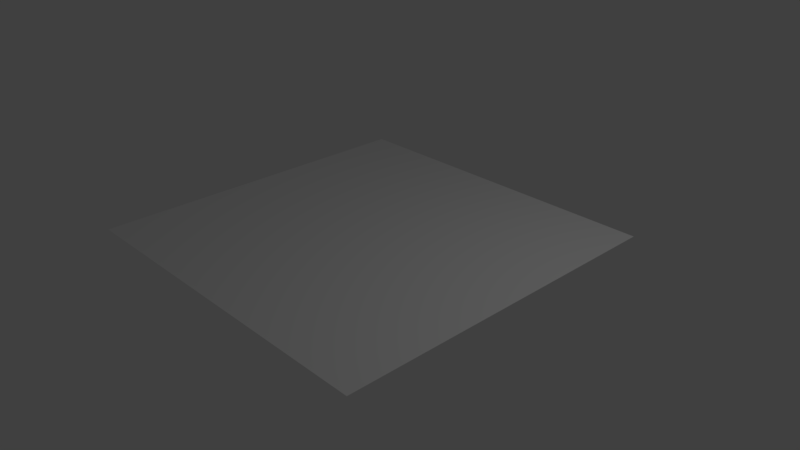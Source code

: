 # Source: YellowFluid.blend  (saved by Blender 2.79.0; exported with 4.5.12 LTS)
import bpy
from mathutils import Matrix  # noqa: F401  (used for matrix-valued properties, if any)

bpy.ops.wm.read_factory_settings(use_empty=True)
scene = bpy.context.scene
scene.name = 'Scene'

# ---- collections
col_collection_1 = bpy.data.collections.new('Collection 1'); scene.collection.children.link(col_collection_1)

# ---- materials (node trees are filled in below, after node groups)
mat_material = bpy.data.materials.new('Material')
mat_material.alpha_threshold = 0.0
mat_material.use_transparent_shadow = False
mat_material.roughness = 0.5
mat_material.line_color = (0.0, 0.0, 0.0, 1.0)

# ---- material node trees

# ---- world
world_world = bpy.data.worlds.new('World'); scene.world = world_world
world_world.color = (0.05088, 0.05088, 0.05088)
world_world.use_sun_shadow = False
world_world.sun_shadow_jitter_overblur = 0.0
world_world.cycles.sampling_method = 'MANUAL'

# ---- cameras
cam_camera = bpy.data.cameras.new('Camera')
cam_camera.clip_end = 100.0
cam_camera.lens = 35.0
cam_camera.sensor_width = 32.0
cam_camera.sensor_height = 18.0
cam_camera.ortho_scale = 7.314
cam_camera.dof.focus_distance = 0.0
cam_camera.dof.aperture_fstop = 128.0

# ---- lights
light_lamp = bpy.data.lights.new('Lamp', 'POINT')
light_lamp.transmission_factor = 0.0
light_lamp.cutoff_distance = 30.0
light_lamp.energy = 100.0
light_lamp.shadow_buffer_clip_start = 1.001
light_lamp.shadow_soft_size = 0.1
light_lamp.shadow_maximum_resolution = 0.006
light_lamp.use_absolute_resolution = True

# ---- meshes
me_cube = bpy.data.meshes.new('Cube')
me_cube.from_pydata([(-2.364, -2.364, 0.0), (2.364, -2.364, 0.0), (-2.364, 2.364, 0.0), (2.364, 2.364, 0.0), (-1.934, -2.364, 0.0), (-1.504, -2.364, 0.0), (-1.075, -2.364, 0.0), (-0.6447, -2.364, 0.0), (-0.2149, -2.364, 0.0), (0.2149, -2.364, 0.0), (0.6447, -2.364, 0.0), (1.075, -2.364, 0.0), (1.504, -2.364, 0.0), (1.934, -2.364, 0.0), (-2.364, 1.934, 0.0), (-2.364, 1.504, 0.0), (-2.364, 1.075, 0.0), (-2.364, 0.6447, 0.0), (-2.364, 0.2149, 0.0), (-2.364, -0.2149, 0.0), (-2.364, -0.6447, 0.0), (-2.364, -1.075, 0.0), (-2.364, -1.504, 0.0), (-2.364, -1.934, 0.0), (1.934, 2.364, 0.0), (1.504, 2.364, 0.0), (1.075, 2.364, 0.0), (0.6447, 2.364, 0.0), (0.2149, 2.364, 0.0), (-0.2149, 2.364, 0.0), (-0.6447, 2.364, 0.0), (-1.075, 2.364, 0.0), (-1.504, 2.364, 0.0), (-1.934, 2.364, 0.0), (2.364, -1.934, 0.0), (2.364, -1.504, 0.0), (2.364, -1.075, 0.0), (2.364, -0.6447, 0.0), (2.364, -0.2149, 0.0), (2.364, 0.2149, 0.0), (2.364, 0.6447, 0.0), (2.364, 1.075, 0.0), (2.364, 1.504, 0.0), (2.364, 1.934, 0.0), (1.934, 1.934, 0.0), (1.934, 1.504, 0.0), (1.934, 1.075, 0.0), (1.934, 0.6447, 0.0), (1.934, 0.2149, 0.0), (1.934, -0.2149, 0.0), (1.934, -0.6447, 0.0), (1.934, -1.075, 0.0), (1.934, -1.504, 0.0), (1.934, -1.934, 0.0), (1.504, 1.934, 0.0), (1.504, 1.504, 0.0), (1.504, 1.075, 0.0), (1.504, 0.6447, 0.0), (1.504, 0.2149, 0.0), (1.504, -0.2149, 0.0), (1.504, -0.6447, 0.0), (1.504, -1.075, 0.0), (1.504, -1.504, 0.0), (1.504, -1.934, 0.0), (1.075, 1.934, 0.0), (1.075, 1.504, 0.0), (1.075, 1.075, 0.0), (1.075, 0.6447, 0.0), (1.075, 0.2149, 0.0), (1.075, -0.2149, 0.0), (1.075, -0.6447, 0.0), (1.075, -1.075, 0.0), (1.075, -1.504, 0.0), (1.075, -1.934, 0.0), (0.6447, 1.934, 0.0), (0.6447, 1.504, 0.0), (0.6447, 1.075, 0.0), (0.6447, 0.6447, 0.0), (0.6447, 0.2149, 0.0), (0.6447, -0.2149, 0.0), (0.6447, -0.6447, 0.0), (0.6447, -1.075, 0.0), (0.6447, -1.504, 0.0), (0.6447, -1.934, 0.0), (0.2149, 1.934, 0.0), (0.2149, 1.504, 0.0), (0.2149, 1.075, 0.0), (0.2149, 0.6447, 0.0), (0.2149, 0.2149, 0.0), (0.2149, -0.2149, 0.0), (0.2149, -0.6447, 0.0), (0.2149, -1.075, 0.0), (0.2149, -1.504, 0.0), (0.2149, -1.934, 0.0), (-0.2149, 1.934, 0.0), (-0.2149, 1.504, 0.0), (-0.2149, 1.075, 0.0), (-0.2149, 0.6447, 0.0), (-0.2149, 0.2149, 0.0), (-0.2149, -0.2149, 0.0), (-0.2149, -0.6447, 0.0), (-0.2149, -1.075, 0.0), (-0.2149, -1.504, 0.0), (-0.2149, -1.934, 0.0), (-0.6447, 1.934, 0.0), (-0.6447, 1.504, 0.0), (-0.6447, 1.075, 0.0), (-0.6447, 0.6447, 0.0), (-0.6447, 0.2149, 0.0), (-0.6447, -0.2149, 0.0), (-0.6447, -0.6447, 0.0), (-0.6447, -1.075, 0.0), (-0.6447, -1.504, 0.0), (-0.6447, -1.934, 0.0), (-1.075, 1.934, 0.0), (-1.075, 1.504, 0.0), (-1.075, 1.075, 0.0), (-1.075, 0.6447, 0.0), (-1.075, 0.2149, 0.0), (-1.075, -0.2149, 0.0), (-1.075, -0.6447, 0.0), (-1.075, -1.075, 0.0), (-1.075, -1.504, 0.0), (-1.075, -1.934, 0.0), (-1.504, 1.934, 0.0), (-1.504, 1.504, 0.0), (-1.504, 1.075, 0.0), (-1.504, 0.6447, 0.0), (-1.504, 0.2149, 0.0), (-1.504, -0.2149, 0.0), (-1.504, -0.6447, 0.0), (-1.504, -1.075, 0.0), (-1.504, -1.504, 0.0), (-1.504, -1.934, 0.0), (-1.934, 1.934, 0.0), (-1.934, 1.504, 0.0), (-1.934, 1.075, 0.0), (-1.934, 0.6447, 0.0), (-1.934, 0.2149, 0.0), (-1.934, -0.2149, 0.0), (-1.934, -0.6447, 0.0), (-1.934, -1.075, 0.0), (-1.934, -1.504, 0.0), (-1.934, -1.934, 0.0), (2.149, -2.364, 0.0), (-2.364, -2.149, 0.0), (-2.149, 2.364, 0.0), (2.364, 2.149, 0.0), (-2.149, -2.364, 0.0), (-1.719, -2.364, 0.0), (-1.289, -2.364, 0.0), (-0.8596, -2.364, 0.0), (-0.4298, -2.364, 0.0), (1.043e-07, -2.364, 0.0), (0.4298, -2.364, 0.0), (0.8596, -2.364, 0.0), (1.289, -2.364, 0.0), (1.719, -2.364, 0.0), (-2.364, 2.149, 0.0), (-2.364, 1.719, 0.0), (-2.364, 1.289, 0.0), (-2.364, 0.8596, 0.0), (-2.364, 0.4298, 0.0), (-2.364, -1.043e-07, 0.0), (-2.364, -0.4298, 0.0), (-2.364, -0.8596, 0.0), (-2.364, -1.289, 0.0), (-2.364, -1.719, 0.0), (2.149, 2.364, 0.0), (1.719, 2.364, 0.0), (1.289, 2.364, 0.0), (0.8596, 2.364, 0.0), (0.4298, 2.364, 0.0), (-1.043e-07, 2.364, 0.0), (-0.4298, 2.364, 0.0), (-0.8596, 2.364, 0.0), (-1.289, 2.364, 0.0), (-1.719, 2.364, 0.0), (2.364, -2.149, 0.0), (2.364, -1.719, 0.0), (2.364, -1.289, 0.0), (2.364, -0.8596, 0.0), (2.364, -0.4298, 0.0), (2.364, 1.043e-07, 0.0), (2.364, 0.4298, 0.0), (2.364, 0.8596, 0.0), (2.364, 1.289, 0.0), (2.364, 1.719, 0.0), (1.934, -2.149, 0.0), (1.934, 2.149, 0.0), (1.934, 1.719, 0.0), (1.934, 1.289, 0.0), (1.934, 0.8596, 0.0), (1.934, 0.4298, 0.0), (1.934, -1.043e-07, 0.0), (1.934, -0.4298, 0.0), (1.934, -0.8596, 0.0), (1.934, -1.289, 0.0), (1.934, -1.719, 0.0), (1.504, -2.149, 0.0), (1.504, 2.149, 0.0), (1.504, 1.719, 0.0), (1.504, 1.289, 0.0), (1.504, 0.8596, 0.0), (1.504, 0.4298, 0.0), (1.504, -1.043e-07, 0.0), (1.504, -0.4298, 0.0), (1.504, -0.8596, 0.0), (1.504, -1.289, 0.0), (1.504, -1.719, 0.0), (1.075, -2.149, 0.0), (1.075, 2.149, 0.0), (1.075, 1.719, 0.0), (1.075, 1.289, 0.0), (1.075, 0.8596, 0.0), (1.075, 0.4298, 0.0), (1.075, -1.043e-07, 0.0), (1.075, -0.4298, 0.0), (1.075, -0.8596, 0.0), (1.075, -1.289, 0.0), (1.075, -1.719, 0.0), (0.6447, -2.149, 0.0), (0.6447, 2.149, 0.0), (0.6447, 1.719, 0.0), (0.6447, 1.289, 0.0), (0.6447, 0.8596, 0.0), (0.6447, 0.4298, 0.0), (0.6447, -1.043e-07, 0.0), (0.6447, -0.4298, 0.0), (0.6447, -0.8596, 0.0), (0.6447, -1.289, 0.0), (0.6447, -1.719, 0.0), (0.2149, -2.149, 0.0), (0.2149, 2.149, 0.0), (0.2149, 1.719, 0.0), (0.2149, 1.289, 0.0), (0.2149, 0.8596, 0.0), (0.2149, 0.4298, 0.0), (0.2149, -1.043e-07, 0.0), (0.2149, -0.4298, 0.0), (0.2149, -0.8596, 0.0), (0.2149, -1.289, 0.0), (0.2149, -1.719, 0.0), (-0.2149, -2.149, 0.0), (-0.2149, 2.149, 0.0), (-0.2149, 1.719, 0.0), (-0.2149, 1.289, 0.0), (-0.2149, 0.8596, 0.0), (-0.2149, 0.4298, 0.0), (-0.2149, -1.043e-07, 0.0), (-0.2149, -0.4298, 0.0), (-0.2149, -0.8596, 0.0), (-0.2149, -1.289, 0.0), (-0.2149, -1.719, 0.0), (-0.6447, -2.149, 0.0), (-0.6447, 2.149, 0.0), (-0.6447, 1.719, 0.0), (-0.6447, 1.289, 0.0), (-0.6447, 0.8596, 0.0), (-0.6447, 0.4298, 0.0), (-0.6447, -1.043e-07, 0.0), (-0.6447, -0.4298, 0.0), (-0.6447, -0.8596, 0.0), (-0.6447, -1.289, 0.0), (-0.6447, -1.719, 0.0), (-1.075, -2.149, 0.0), (-1.075, 2.149, 0.0), (-1.075, 1.719, 0.0), (-1.075, 1.289, 0.0), (-1.075, 0.8596, 0.0), (-1.075, 0.4298, 0.0), (-1.075, -1.043e-07, 0.0), (-1.075, -0.4298, 0.0), (-1.075, -0.8596, 0.0), (-1.075, -1.289, 0.0), (-1.075, -1.719, 0.0), (-1.504, -2.149, 0.0), (-1.504, 2.149, 0.0), (-1.504, 1.719, 0.0), (-1.504, 1.289, 0.0), (-1.504, 0.8596, 0.0), (-1.504, 0.4298, 0.0), (-1.504, -1.043e-07, 0.0), (-1.504, -0.4298, 0.0), (-1.504, -0.8596, 0.0), (-1.504, -1.289, 0.0), (-1.504, -1.719, 0.0), (-1.934, -2.149, 0.0), (-1.934, 2.149, 0.0), (-1.934, 1.719, 0.0), (-1.934, 1.289, 0.0), (-1.934, 0.8596, 0.0), (-1.934, 0.4298, 0.0), (-1.934, -1.043e-07, 0.0), (-1.934, -0.4298, 0.0), (-1.934, -0.8596, 0.0), (-1.934, -1.289, 0.0), (-1.934, -1.719, 0.0), (2.149, 1.934, 0.0), (2.149, 1.504, 0.0), (2.149, 1.075, 0.0), (2.149, 0.6447, 0.0), (2.149, 0.2149, 0.0), (2.149, -0.2149, 0.0), (2.149, -0.6447, 0.0), (2.149, -1.075, 0.0), (2.149, -1.504, 0.0), (2.149, -1.934, 0.0), (1.719, 1.934, 0.0), (1.719, 1.504, 0.0), (1.719, 1.075, 0.0), (1.719, 0.6447, 0.0), (1.719, 0.2149, 0.0), (1.719, -0.2149, 0.0), (1.719, -0.6447, 0.0), (1.719, -1.075, 0.0), (1.719, -1.504, 0.0), (1.719, -1.934, 0.0), (1.289, 1.934, 0.0), (1.289, 1.504, 0.0), (1.289, 1.075, 0.0), (1.289, 0.6447, 0.0), (1.289, 0.2149, 0.0), (1.289, -0.2149, 0.0), (1.289, -0.6447, 0.0), (1.289, -1.075, 0.0), (1.289, -1.504, 0.0), (1.289, -1.934, 0.0), (0.8596, 1.934, 0.0), (0.8596, 1.504, 0.0), (0.8596, 1.075, 0.0), (0.8596, 0.6447, 0.0), (0.8596, 0.2149, 0.0), (0.8596, -0.2149, 0.0), (0.8596, -0.6447, 0.0), (0.8596, -1.075, 0.0), (0.8596, -1.504, 0.0), (0.8596, -1.934, 0.0), (0.4298, 1.934, 0.0), (0.4298, 1.504, 0.0), (0.4298, 1.075, 0.0), (0.4298, 0.6447, 0.0), (0.4298, 0.2149, 0.0), (0.4298, -0.2149, 0.0), (0.4298, -0.6447, 0.0), (0.4298, -1.075, 0.0), (0.4298, -1.504, 0.0), (0.4298, -1.934, 0.0), (-8.941e-08, 1.934, 0.0), (-7.451e-08, 1.504, 0.0), (-5.96e-08, 1.075, 0.0), (-4.47e-08, 0.6447, 0.0), (-2.98e-08, 0.2149, 0.0), (-1.49e-08, -0.2149, 0.0), (1.49e-08, -0.6447, 0.0), (4.47e-08, -1.075, 0.0), (5.96e-08, -1.504, 0.0), (7.451e-08, -1.934, 0.0), (-0.4298, 1.934, 0.0), (-0.4298, 1.504, 0.0), (-0.4298, 1.075, 0.0), (-0.4298, 0.6447, 0.0), (-0.4298, 0.2149, 0.0), (-0.4298, -0.2149, 0.0), (-0.4298, -0.6447, 0.0), (-0.4298, -1.075, 0.0), (-0.4298, -1.504, 0.0), (-0.4298, -1.934, 0.0), (-0.8596, 1.934, 0.0), (-0.8596, 1.504, 0.0), (-0.8596, 1.075, 0.0), (-0.8596, 0.6447, 0.0), (-0.8596, 0.2149, 0.0), (-0.8596, -0.2149, 0.0), (-0.8596, -0.6447, 0.0), (-0.8596, -1.075, 0.0), (-0.8596, -1.504, 0.0), (-0.8596, -1.934, 0.0), (-1.289, 1.934, 0.0), (-1.289, 1.504, 0.0), (-1.289, 1.075, 0.0), (-1.289, 0.6447, 0.0), (-1.289, 0.2149, 0.0), (-1.289, -0.2149, 0.0), (-1.289, -0.6447, 0.0), (-1.289, -1.075, 0.0), (-1.289, -1.504, 0.0), (-1.289, -1.934, 0.0), (-1.719, 1.934, 0.0), (-1.719, 1.504, 0.0), (-1.719, 1.075, 0.0), (-1.719, 0.6447, 0.0), (-1.719, 0.2149, 0.0), (-1.719, -0.2149, 0.0), (-1.719, -0.6447, 0.0), (-1.719, -1.075, 0.0), (-1.719, -1.504, 0.0), (-1.719, -1.934, 0.0), (-2.149, 1.934, 0.0), (-2.149, 1.504, 0.0), (-2.149, 1.075, 0.0), (-2.149, 0.6447, 0.0), (-2.149, 0.2149, 0.0), (-2.149, -0.2149, 0.0), (-2.149, -0.6447, 0.0), (-2.149, -1.075, 0.0), (-2.149, -1.504, 0.0), (-2.149, -1.934, 0.0), (-2.149, -1.719, 0.0), (-2.149, -1.289, 0.0), (-2.149, -0.8596, 0.0), (-2.149, -0.4298, 0.0), (-2.149, -1.043e-07, 0.0), (-2.149, 0.4298, 0.0), (-2.149, 0.8596, 0.0), (-2.149, 1.289, 0.0), (-2.149, 1.719, 0.0), (-2.149, 2.149, 0.0), (-1.719, -1.719, 0.0), (-1.719, -1.289, 0.0), (-1.719, -0.8596, 0.0), (-1.719, -0.4298, 0.0), (-1.719, -1.043e-07, 0.0), (-1.719, 0.4298, 0.0), (-1.719, 0.8596, 0.0), (-1.719, 1.289, 0.0), (-1.719, 1.719, 0.0), (-1.719, 2.149, 0.0), (-1.289, -1.719, 0.0), (-1.289, -1.289, 0.0), (-1.289, -0.8596, 0.0), (-1.289, -0.4298, 0.0), (-1.289, -1.043e-07, 0.0), (-1.289, 0.4298, 0.0), (-1.289, 0.8596, 0.0), (-1.289, 1.289, 0.0), (-1.289, 1.719, 0.0), (-1.289, 2.149, 0.0), (-0.8596, -1.719, 0.0), (-0.8596, -1.289, 0.0), (-0.8596, -0.8596, 0.0), (-0.8596, -0.4298, 0.0), (-0.8596, -1.043e-07, 0.0), (-0.8596, 0.4298, 0.0), (-0.8596, 0.8596, 0.0), (-0.8596, 1.289, 0.0), (-0.8596, 1.719, 0.0), (-0.8596, 2.149, 0.0), (-0.4298, -1.719, 0.0), (-0.4298, -1.289, 0.0), (-0.4298, -0.8596, 0.0), (-0.4298, -0.4298, 0.0), (-0.4298, -1.043e-07, 0.0), (-0.4298, 0.4298, 0.0), (-0.4298, 0.8596, 0.0), (-0.4298, 1.289, 0.0), (-0.4298, 1.719, 0.0), (-0.4298, 2.149, 0.0), (6.706e-08, -1.719, 0.0), (5.215e-08, -1.289, 0.0), (2.98e-08, -0.8596, 0.0), (0.0, -0.4298, 0.0), (-2.235e-08, -1.043e-07, 0.0), (-3.725e-08, 0.4298, 0.0), (-5.215e-08, 0.8596, 0.0), (-6.706e-08, 1.289, 0.0), (-8.196e-08, 1.719, 0.0), (-9.686e-08, 2.149, 0.0), (0.4298, -1.719, 0.0), (0.4298, -1.289, 0.0), (0.4298, -0.8596, 0.0), (0.4298, -0.4298, 0.0), (0.4298, -1.043e-07, 0.0), (0.4298, 0.4298, 0.0), (0.4298, 0.8596, 0.0), (0.4298, 1.289, 0.0), (0.4298, 1.719, 0.0), (0.4298, 2.149, 0.0), (0.8596, -1.719, 0.0), (0.8596, -1.289, 0.0), (0.8596, -0.8596, 0.0), (0.8596, -0.4298, 0.0), (0.8596, -1.043e-07, 0.0), (0.8596, 0.4298, 0.0), (0.8596, 0.8596, 0.0), (0.8596, 1.289, 0.0), (0.8596, 1.719, 0.0), (0.8596, 2.149, 0.0), (1.289, -1.719, 0.0), (1.289, -1.289, 0.0), (1.289, -0.8596, 0.0), (1.289, -0.4298, 0.0), (1.289, -1.043e-07, 0.0), (1.289, 0.4298, 0.0), (1.289, 0.8596, 0.0), (1.289, 1.289, 0.0), (1.289, 1.719, 0.0), (1.289, 2.149, 0.0), (1.719, -1.719, 0.0), (1.719, -1.289, 0.0), (1.719, -0.8596, 0.0), (1.719, -0.4298, 0.0), (1.719, -1.043e-07, 0.0), (1.719, 0.4298, 0.0), (1.719, 0.8596, 0.0), (1.719, 1.289, 0.0), (1.719, 1.719, 0.0), (1.719, 2.149, 0.0), (2.149, -1.719, 0.0), (2.149, -1.289, 0.0), (2.149, -0.8596, 0.0), (2.149, -0.4298, 0.0), (2.149, 0.0, 0.0), (2.149, 0.4298, 0.0), (2.149, 0.8596, 0.0), (2.149, 1.289, 0.0), (2.149, 1.719, 0.0), (2.149, 2.149, 0.0), (-1.719, -2.149, 0.0), (-1.289, -2.149, 0.0), (-0.8596, -2.149, 0.0), (-0.4298, -2.149, 0.0), (8.941e-08, -2.149, 0.0), (0.4298, -2.149, 0.0), (0.8596, -2.149, 0.0), (1.289, -2.149, 0.0), (1.719, -2.149, 0.0), (2.149, -2.149, 0.0), (-2.149, -2.149, 0.0)], [], [(528, 145, 0, 148), (527, 188, 13, 144), (526, 199, 12, 157), (525, 210, 11, 156), (524, 221, 10, 155), (523, 232, 9, 154), (522, 243, 8, 153), (521, 254, 7, 152), (520, 265, 6, 151), (519, 276, 5, 150), (518, 287, 4, 149), (517, 189, 44, 298), (516, 190, 45, 299), (515, 191, 46, 300), (514, 192, 47, 301), (513, 193, 48, 302), (512, 194, 49, 303), (511, 195, 50, 304), (510, 196, 51, 305), (509, 197, 52, 306), (508, 198, 53, 307), (507, 200, 54, 308), (506, 201, 55, 309), (505, 202, 56, 310), (504, 203, 57, 311), (503, 204, 58, 312), (502, 205, 59, 313), (501, 206, 60, 314), (500, 207, 61, 315), (499, 208, 62, 316), (498, 209, 63, 317), (497, 211, 64, 318), (496, 212, 65, 319), (495, 213, 66, 320), (494, 214, 67, 321), (493, 215, 68, 322), (492, 216, 69, 323), (491, 217, 70, 324), (490, 218, 71, 325), (489, 219, 72, 326), (488, 220, 73, 327), (487, 222, 74, 328), (486, 223, 75, 329), (485, 224, 76, 330), (484, 225, 77, 331), (483, 226, 78, 332), (482, 227, 79, 333), (481, 228, 80, 334), (480, 229, 81, 335), (479, 230, 82, 336), (478, 231, 83, 337), (477, 233, 84, 338), (476, 234, 85, 339), (475, 235, 86, 340), (474, 236, 87, 341), (473, 237, 88, 342), (472, 238, 89, 343), (471, 239, 90, 344), (470, 240, 91, 345), (469, 241, 92, 346), (468, 242, 93, 347), (467, 244, 94, 348), (466, 245, 95, 349), (465, 246, 96, 350), (464, 247, 97, 351), (463, 248, 98, 352), (462, 249, 99, 353), (461, 250, 100, 354), (460, 251, 101, 355), (459, 252, 102, 356), (458, 253, 103, 357), (457, 255, 104, 358), (456, 256, 105, 359), (455, 257, 106, 360), (454, 258, 107, 361), (453, 259, 108, 362), (452, 260, 109, 363), (451, 261, 110, 364), (450, 262, 111, 365), (449, 263, 112, 366), (448, 264, 113, 367), (447, 266, 114, 368), (446, 267, 115, 369), (445, 268, 116, 370), (444, 269, 117, 371), (443, 270, 118, 372), (442, 271, 119, 373), (441, 272, 120, 374), (440, 273, 121, 375), (439, 274, 122, 376), (438, 275, 123, 377), (437, 277, 124, 378), (436, 278, 125, 379), (435, 279, 126, 380), (434, 280, 127, 381), (433, 281, 128, 382), (432, 282, 129, 383), (431, 283, 130, 384), (430, 284, 131, 385), (429, 285, 132, 386), (428, 286, 133, 387), (427, 288, 134, 388), (426, 289, 135, 389), (425, 290, 136, 390), (424, 291, 137, 391), (423, 292, 138, 392), (422, 293, 139, 393), (421, 294, 140, 394), (420, 295, 141, 395), (419, 296, 142, 396), (418, 297, 143, 397), (417, 158, 14, 398), (416, 159, 15, 399), (415, 160, 16, 400), (414, 161, 17, 401), (413, 162, 18, 402), (412, 163, 19, 403), (411, 164, 20, 404), (410, 165, 21, 405), (409, 166, 22, 406), (408, 167, 23, 407), (297, 408, 407, 143), (142, 406, 408, 297), (406, 22, 167, 408), (296, 409, 406, 142), (141, 405, 409, 296), (405, 21, 166, 409), (295, 410, 405, 141), (140, 404, 410, 295), (404, 20, 165, 410), (294, 411, 404, 140), (139, 403, 411, 294), (403, 19, 164, 411), (293, 412, 403, 139), (138, 402, 412, 293), (402, 18, 163, 412), (292, 413, 402, 138), (137, 401, 413, 292), (401, 17, 162, 413), (291, 414, 401, 137), (136, 400, 414, 291), (400, 16, 161, 414), (290, 415, 400, 136), (135, 399, 415, 290), (399, 15, 160, 415), (289, 416, 399, 135), (134, 398, 416, 289), (398, 14, 159, 416), (288, 417, 398, 134), (33, 146, 417, 288), (146, 2, 158, 417), (286, 418, 397, 133), (132, 396, 418, 286), (396, 142, 297, 418), (285, 419, 396, 132), (131, 395, 419, 285), (395, 141, 296, 419), (284, 420, 395, 131), (130, 394, 420, 284), (394, 140, 295, 420), (283, 421, 394, 130), (129, 393, 421, 283), (393, 139, 294, 421), (282, 422, 393, 129), (128, 392, 422, 282), (392, 138, 293, 422), (281, 423, 392, 128), (127, 391, 423, 281), (391, 137, 292, 423), (280, 424, 391, 127), (126, 390, 424, 280), (390, 136, 291, 424), (279, 425, 390, 126), (125, 389, 425, 279), (389, 135, 290, 425), (278, 426, 389, 125), (124, 388, 426, 278), (388, 134, 289, 426), (277, 427, 388, 124), (32, 177, 427, 277), (177, 33, 288, 427), (275, 428, 387, 123), (122, 386, 428, 275), (386, 132, 286, 428), (274, 429, 386, 122), (121, 385, 429, 274), (385, 131, 285, 429), (273, 430, 385, 121), (120, 384, 430, 273), (384, 130, 284, 430), (272, 431, 384, 120), (119, 383, 431, 272), (383, 129, 283, 431), (271, 432, 383, 119), (118, 382, 432, 271), (382, 128, 282, 432), (270, 433, 382, 118), (117, 381, 433, 270), (381, 127, 281, 433), (269, 434, 381, 117), (116, 380, 434, 269), (380, 126, 280, 434), (268, 435, 380, 116), (115, 379, 435, 268), (379, 125, 279, 435), (267, 436, 379, 115), (114, 378, 436, 267), (378, 124, 278, 436), (266, 437, 378, 114), (31, 176, 437, 266), (176, 32, 277, 437), (264, 438, 377, 113), (112, 376, 438, 264), (376, 122, 275, 438), (263, 439, 376, 112), (111, 375, 439, 263), (375, 121, 274, 439), (262, 440, 375, 111), (110, 374, 440, 262), (374, 120, 273, 440), (261, 441, 374, 110), (109, 373, 441, 261), (373, 119, 272, 441), (260, 442, 373, 109), (108, 372, 442, 260), (372, 118, 271, 442), (259, 443, 372, 108), (107, 371, 443, 259), (371, 117, 270, 443), (258, 444, 371, 107), (106, 370, 444, 258), (370, 116, 269, 444), (257, 445, 370, 106), (105, 369, 445, 257), (369, 115, 268, 445), (256, 446, 369, 105), (104, 368, 446, 256), (368, 114, 267, 446), (255, 447, 368, 104), (30, 175, 447, 255), (175, 31, 266, 447), (253, 448, 367, 103), (102, 366, 448, 253), (366, 112, 264, 448), (252, 449, 366, 102), (101, 365, 449, 252), (365, 111, 263, 449), (251, 450, 365, 101), (100, 364, 450, 251), (364, 110, 262, 450), (250, 451, 364, 100), (99, 363, 451, 250), (363, 109, 261, 451), (249, 452, 363, 99), (98, 362, 452, 249), (362, 108, 260, 452), (248, 453, 362, 98), (97, 361, 453, 248), (361, 107, 259, 453), (247, 454, 361, 97), (96, 360, 454, 247), (360, 106, 258, 454), (246, 455, 360, 96), (95, 359, 455, 246), (359, 105, 257, 455), (245, 456, 359, 95), (94, 358, 456, 245), (358, 104, 256, 456), (244, 457, 358, 94), (29, 174, 457, 244), (174, 30, 255, 457), (242, 458, 357, 93), (92, 356, 458, 242), (356, 102, 253, 458), (241, 459, 356, 92), (91, 355, 459, 241), (355, 101, 252, 459), (240, 460, 355, 91), (90, 354, 460, 240), (354, 100, 251, 460), (239, 461, 354, 90), (89, 353, 461, 239), (353, 99, 250, 461), (238, 462, 353, 89), (88, 352, 462, 238), (352, 98, 249, 462), (237, 463, 352, 88), (87, 351, 463, 237), (351, 97, 248, 463), (236, 464, 351, 87), (86, 350, 464, 236), (350, 96, 247, 464), (235, 465, 350, 86), (85, 349, 465, 235), (349, 95, 246, 465), (234, 466, 349, 85), (84, 348, 466, 234), (348, 94, 245, 466), (233, 467, 348, 84), (28, 173, 467, 233), (173, 29, 244, 467), (231, 468, 347, 83), (82, 346, 468, 231), (346, 92, 242, 468), (230, 469, 346, 82), (81, 345, 469, 230), (345, 91, 241, 469), (229, 470, 345, 81), (80, 344, 470, 229), (344, 90, 240, 470), (228, 471, 344, 80), (79, 343, 471, 228), (343, 89, 239, 471), (227, 472, 343, 79), (78, 342, 472, 227), (342, 88, 238, 472), (226, 473, 342, 78), (77, 341, 473, 226), (341, 87, 237, 473), (225, 474, 341, 77), (76, 340, 474, 225), (340, 86, 236, 474), (224, 475, 340, 76), (75, 339, 475, 224), (339, 85, 235, 475), (223, 476, 339, 75), (74, 338, 476, 223), (338, 84, 234, 476), (222, 477, 338, 74), (27, 172, 477, 222), (172, 28, 233, 477), (220, 478, 337, 73), (72, 336, 478, 220), (336, 82, 231, 478), (219, 479, 336, 72), (71, 335, 479, 219), (335, 81, 230, 479), (218, 480, 335, 71), (70, 334, 480, 218), (334, 80, 229, 480), (217, 481, 334, 70), (69, 333, 481, 217), (333, 79, 228, 481), (216, 482, 333, 69), (68, 332, 482, 216), (332, 78, 227, 482), (215, 483, 332, 68), (67, 331, 483, 215), (331, 77, 226, 483), (214, 484, 331, 67), (66, 330, 484, 214), (330, 76, 225, 484), (213, 485, 330, 66), (65, 329, 485, 213), (329, 75, 224, 485), (212, 486, 329, 65), (64, 328, 486, 212), (328, 74, 223, 486), (211, 487, 328, 64), (26, 171, 487, 211), (171, 27, 222, 487), (209, 488, 327, 63), (62, 326, 488, 209), (326, 72, 220, 488), (208, 489, 326, 62), (61, 325, 489, 208), (325, 71, 219, 489), (207, 490, 325, 61), (60, 324, 490, 207), (324, 70, 218, 490), (206, 491, 324, 60), (59, 323, 491, 206), (323, 69, 217, 491), (205, 492, 323, 59), (58, 322, 492, 205), (322, 68, 216, 492), (204, 493, 322, 58), (57, 321, 493, 204), (321, 67, 215, 493), (203, 494, 321, 57), (56, 320, 494, 203), (320, 66, 214, 494), (202, 495, 320, 56), (55, 319, 495, 202), (319, 65, 213, 495), (201, 496, 319, 55), (54, 318, 496, 201), (318, 64, 212, 496), (200, 497, 318, 54), (25, 170, 497, 200), (170, 26, 211, 497), (198, 498, 317, 53), (52, 316, 498, 198), (316, 62, 209, 498), (197, 499, 316, 52), (51, 315, 499, 197), (315, 61, 208, 499), (196, 500, 315, 51), (50, 314, 500, 196), (314, 60, 207, 500), (195, 501, 314, 50), (49, 313, 501, 195), (313, 59, 206, 501), (194, 502, 313, 49), (48, 312, 502, 194), (312, 58, 205, 502), (193, 503, 312, 48), (47, 311, 503, 193), (311, 57, 204, 503), (192, 504, 311, 47), (46, 310, 504, 192), (310, 56, 203, 504), (191, 505, 310, 46), (45, 309, 505, 191), (309, 55, 202, 505), (190, 506, 309, 45), (44, 308, 506, 190), (308, 54, 201, 506), (189, 507, 308, 44), (24, 169, 507, 189), (169, 25, 200, 507), (179, 508, 307, 34), (35, 306, 508, 179), (306, 52, 198, 508), (180, 509, 306, 35), (36, 305, 509, 180), (305, 51, 197, 509), (181, 510, 305, 36), (37, 304, 510, 181), (304, 50, 196, 510), (182, 511, 304, 37), (38, 303, 511, 182), (303, 49, 195, 511), (183, 512, 303, 38), (39, 302, 512, 183), (302, 48, 194, 512), (184, 513, 302, 39), (40, 301, 513, 184), (301, 47, 193, 513), (185, 514, 301, 40), (41, 300, 514, 185), (300, 46, 192, 514), (186, 515, 300, 41), (42, 299, 515, 186), (299, 45, 191, 515), (187, 516, 299, 42), (43, 298, 516, 187), (298, 44, 190, 516), (147, 517, 298, 43), (3, 168, 517, 147), (168, 24, 189, 517), (276, 518, 149, 5), (133, 397, 518, 276), (397, 143, 287, 518), (265, 519, 150, 6), (123, 387, 519, 265), (387, 133, 276, 519), (254, 520, 151, 7), (113, 377, 520, 254), (377, 123, 265, 520), (243, 521, 152, 8), (103, 367, 521, 243), (367, 113, 254, 521), (232, 522, 153, 9), (93, 357, 522, 232), (357, 103, 243, 522), (221, 523, 154, 10), (83, 347, 523, 221), (347, 93, 232, 523), (210, 524, 155, 11), (73, 337, 524, 210), (337, 83, 221, 524), (199, 525, 156, 12), (63, 327, 525, 199), (327, 73, 210, 525), (188, 526, 157, 13), (53, 317, 526, 188), (317, 63, 199, 526), (178, 527, 144, 1), (34, 307, 527, 178), (307, 53, 188, 527), (287, 528, 148, 4), (143, 407, 528, 287), (407, 23, 145, 528)])
me_cube.materials.append(mat_material)
me_cube.use_remesh_preserve_volume = False
me_cube.use_remesh_preserve_attributes = False
me_cube.use_mirror_vertex_groups = False
me_cube.update()

# ---- objects
ob_empty = bpy.data.objects.new('Empty', None)
ob_cube = bpy.data.objects.new('Cube', me_cube)
ob_lamp = bpy.data.objects.new('Lamp', light_lamp)
ob_camera = bpy.data.objects.new('Camera', cam_camera)

# ---- transforms, parenting, visibility, modifiers, constraints
ob_empty.location = (1.499, 1.36, 0.919)
ob_empty.empty_image_offset = (0.0, 0.0)
ob_empty.lineart.crease_threshold = 0.0
ob_cube.location = (0.0, 0.0, 0.0)
ob_cube.lock_rotations_4d = False
ob_cube.empty_display_type = 'ARROWS'
ob_cube.lineart.crease_threshold = 0.0
_m = ob_cube.modifiers.new('Displace', 'DISPLACE')
_m.strength = 0.6
_m.texture_coords = 'OBJECT'
_m.texture_coords_object = ob_empty
ob_lamp.location = (4.076, 1.005, 5.904)
ob_lamp.rotation_euler = (0.6503, 0.05522, 1.866)
ob_lamp.lock_rotations_4d = False
ob_lamp.empty_display_type = 'ARROWS'
ob_lamp.color = (0.0, 0.0, 0.0, 0.0)
ob_lamp.lineart.crease_threshold = 0.0
ob_camera.location = (7.481, -6.508, 5.344)
ob_camera.rotation_euler = (1.109, 0.0, 0.8149)
ob_camera.lock_rotations_4d = False
ob_camera.empty_display_type = 'ARROWS'
ob_camera.color = (0.0, 0.0, 0.0, 0.0)
ob_camera.display_type = 'WIRE'
ob_camera.lineart.crease_threshold = 0.0

# ---- collection membership
col_collection_1.objects.link(ob_empty)
col_collection_1.objects.link(ob_cube)
col_collection_1.objects.link(ob_lamp)
col_collection_1.objects.link(ob_camera)

# ---- scene / render settings (as saved in the file)
scene.camera = ob_camera
scene.frame_start = 1; scene.frame_end = 265; scene.frame_set(96)
scene.render.engine = 'BLENDER_EEVEE_NEXT'
scene.render.resolution_percentage = 50
scene.render.dither_intensity = 0.0
scene.cycles.use_denoising = False
scene.cycles.samples = 128
scene.cycles.sampling_pattern = 'TABULATED_SOBOL'
scene.cycles.use_adaptive_sampling = False
scene.cycles.use_light_tree = False
scene.cycles.blur_glossy = 0.0
scene.cycles.sample_clamp_indirect = 0.0
scene.view_settings.view_transform = 'Standard'
bpy.context.view_layer.update()
